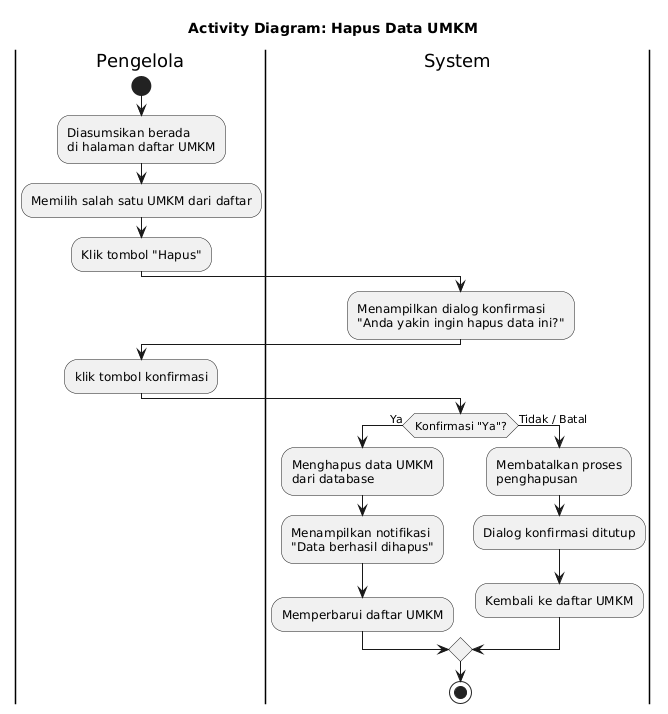

The diagram above was rendered by PlantUML. Its source (embedded in the PNG):
@startuml
title Activity Diagram: Hapus Data UMKM

|Pengelola|
start
:Diasumsikan berada 
di halaman daftar UMKM;
:Memilih salah satu UMKM dari daftar;
:Klik tombol "Hapus";

|System|
:Menampilkan dialog konfirmasi
"Anda yakin ingin hapus data ini?";
|Pengelola|
:klik tombol konfirmasi;
|System|
if (Konfirmasi "Ya"?) then (Ya)
  |System|
  :Menghapus data UMKM
  dari database;
  :Menampilkan notifikasi
  "Data berhasil dihapus";
  :Memperbarui daftar UMKM;
else (Tidak / Batal)
  :Membatalkan proses
  penghapusan;
  :Dialog konfirmasi ditutup;
  :Kembali ke daftar UMKM;
endif
stop
@enduml